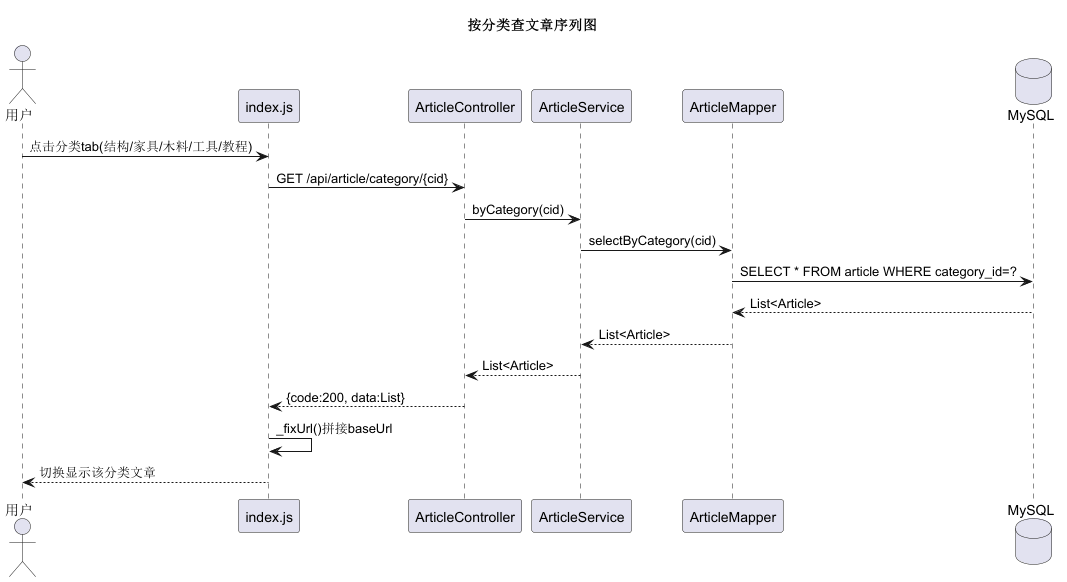

The diagram above was rendered by PlantUML. Its source (embedded in the PNG):
@startuml seq-04-article-by-category
' 序列图4：按分类查文章
title 按分类查文章序列图

actor 用户 as User
participant "index.js" as Front
participant "ArticleController" as Ctrl
participant "ArticleService" as Svc
participant "ArticleMapper" as Mapper
database "MySQL" as DB

User -> Front: 点击分类tab(结构/家具/木料/工具/教程)
Front -> Ctrl: GET /api/article/category/{cid}
Ctrl -> Svc: byCategory(cid)
Svc -> Mapper: selectByCategory(cid)
Mapper -> DB: SELECT * FROM article WHERE category_id=?
DB --> Mapper: List<Article>
Mapper --> Svc: List<Article>
Svc --> Ctrl: List<Article>
Ctrl --> Front: {code:200, data:List}
Front -> Front: _fixUrl()拼接baseUrl
Front --> User: 切换显示该分类文章

@enduml